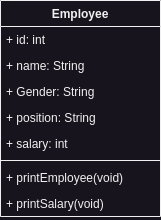

The diagram above was exported from draw.io. Its source (the exported page's mxGraphModel, read from the mxfile embedded in the PNG):
<mxGraphModel dx="478" dy="294" grid="1" gridSize="10" guides="1" tooltips="1" connect="1" arrows="1" fold="1" page="1" pageScale="1" pageWidth="850" pageHeight="1100" math="0" shadow="0">
  <root>
    <mxCell id="0" />
    <mxCell id="1" parent="0" />
    <mxCell id="KnMneZZYd7Lq-vbYTaaS-1" value="Employee" style="swimlane;fontStyle=1;align=center;verticalAlign=top;childLayout=stackLayout;horizontal=1;startSize=26;horizontalStack=0;resizeParent=1;resizeParentMax=0;resizeLast=0;collapsible=1;marginBottom=0;whiteSpace=wrap;html=1;" vertex="1" parent="1">
      <mxGeometry x="265" y="260" width="160" height="216" as="geometry" />
    </mxCell>
    <mxCell id="KnMneZZYd7Lq-vbYTaaS-2" value="+ id: int" style="text;strokeColor=none;fillColor=none;align=left;verticalAlign=top;spacingLeft=4;spacingRight=4;overflow=hidden;rotatable=0;points=[[0,0.5],[1,0.5]];portConstraint=eastwest;whiteSpace=wrap;html=1;" vertex="1" parent="KnMneZZYd7Lq-vbYTaaS-1">
      <mxGeometry y="26" width="160" height="26" as="geometry" />
    </mxCell>
    <mxCell id="KnMneZZYd7Lq-vbYTaaS-6" value="+ name: String" style="text;strokeColor=none;fillColor=none;align=left;verticalAlign=top;spacingLeft=4;spacingRight=4;overflow=hidden;rotatable=0;points=[[0,0.5],[1,0.5]];portConstraint=eastwest;whiteSpace=wrap;html=1;" vertex="1" parent="KnMneZZYd7Lq-vbYTaaS-1">
      <mxGeometry y="52" width="160" height="26" as="geometry" />
    </mxCell>
    <mxCell id="KnMneZZYd7Lq-vbYTaaS-7" value="+ Gender: String" style="text;strokeColor=none;fillColor=none;align=left;verticalAlign=top;spacingLeft=4;spacingRight=4;overflow=hidden;rotatable=0;points=[[0,0.5],[1,0.5]];portConstraint=eastwest;whiteSpace=wrap;html=1;" vertex="1" parent="KnMneZZYd7Lq-vbYTaaS-1">
      <mxGeometry y="78" width="160" height="26" as="geometry" />
    </mxCell>
    <mxCell id="KnMneZZYd7Lq-vbYTaaS-8" value="+ position: String" style="text;strokeColor=none;fillColor=none;align=left;verticalAlign=top;spacingLeft=4;spacingRight=4;overflow=hidden;rotatable=0;points=[[0,0.5],[1,0.5]];portConstraint=eastwest;whiteSpace=wrap;html=1;" vertex="1" parent="KnMneZZYd7Lq-vbYTaaS-1">
      <mxGeometry y="104" width="160" height="26" as="geometry" />
    </mxCell>
    <mxCell id="KnMneZZYd7Lq-vbYTaaS-9" value="+ salary: int" style="text;strokeColor=none;fillColor=none;align=left;verticalAlign=top;spacingLeft=4;spacingRight=4;overflow=hidden;rotatable=0;points=[[0,0.5],[1,0.5]];portConstraint=eastwest;whiteSpace=wrap;html=1;" vertex="1" parent="KnMneZZYd7Lq-vbYTaaS-1">
      <mxGeometry y="130" width="160" height="26" as="geometry" />
    </mxCell>
    <mxCell id="KnMneZZYd7Lq-vbYTaaS-3" value="" style="line;strokeWidth=1;fillColor=none;align=left;verticalAlign=middle;spacingTop=-1;spacingLeft=3;spacingRight=3;rotatable=0;labelPosition=right;points=[];portConstraint=eastwest;strokeColor=inherit;" vertex="1" parent="KnMneZZYd7Lq-vbYTaaS-1">
      <mxGeometry y="156" width="160" height="8" as="geometry" />
    </mxCell>
    <mxCell id="KnMneZZYd7Lq-vbYTaaS-4" value="+ printEmployee(void)" style="text;strokeColor=none;fillColor=none;align=left;verticalAlign=top;spacingLeft=4;spacingRight=4;overflow=hidden;rotatable=0;points=[[0,0.5],[1,0.5]];portConstraint=eastwest;whiteSpace=wrap;html=1;" vertex="1" parent="KnMneZZYd7Lq-vbYTaaS-1">
      <mxGeometry y="164" width="160" height="26" as="geometry" />
    </mxCell>
    <mxCell id="KnMneZZYd7Lq-vbYTaaS-11" value="+ printSalary(void)" style="text;strokeColor=none;fillColor=none;align=left;verticalAlign=top;spacingLeft=4;spacingRight=4;overflow=hidden;rotatable=0;points=[[0,0.5],[1,0.5]];portConstraint=eastwest;whiteSpace=wrap;html=1;" vertex="1" parent="KnMneZZYd7Lq-vbYTaaS-1">
      <mxGeometry y="190" width="160" height="26" as="geometry" />
    </mxCell>
  </root>
</mxGraphModel>